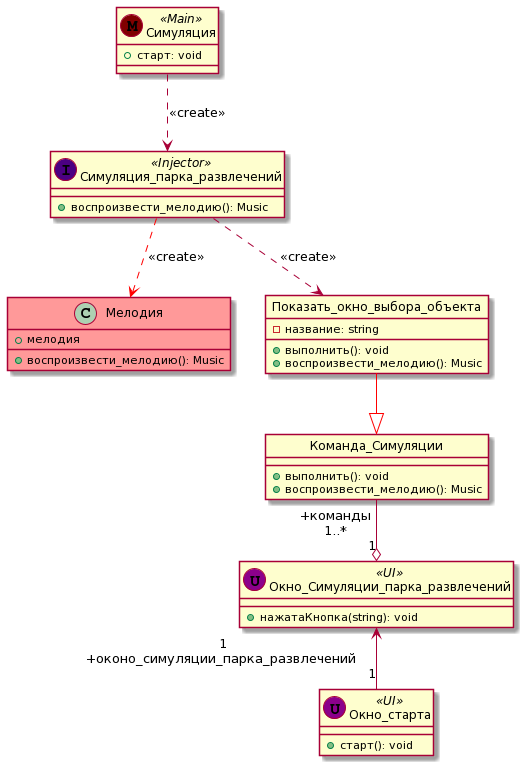

The diagram above was rendered by PlantUML. Its source (embedded in the PNG):
@startuml
Симуляция ..> Симуляция_парка_развлечений: <<create>>
Симуляция_парка_развлечений .[#red].> Мелодия: <<create>>

class Симуляция_парка_развлечений << (I,Indigo) Injector >> {
+ воспроизвести_мелодию(): Music
}

class Показать_окно_выбора_объекта {
    - название: string
    + выполнить(): void
    + воспроизвести_мелодию(): Music
}

class Симуляция << (M,Maroon) Main >> {
+ старт: void
}

class Окно_старта << (U,DarkMagenta) UI>> {
    + старт(): void
}

class Команда_Симуляции {
    + выполнить(): void
    + воспроизвести_мелодию(): Music
}

class Окно_Симуляции_парка_развлечений << (U,DarkMagenta) UI>> {
    + нажатаКнопка(string): void
}

class Мелодия #ff9999 {
    + воспроизвести_мелодию(): Music
    + мелодия
}

hide Показать_окно_выбора_объекта circle
hide Команда_Симуляции circle

Симуляция_парка_развлечений ..> Показать_окно_выбора_объекта: <<create>>
Показать_окно_выбора_объекта -[#red]-|> Команда_Симуляции
Команда_Симуляции " +команды\n 1..*" --o "1" Окно_Симуляции_парка_развлечений
Окно_старта "1" -up->" 1\n+оконо_симуляции_парка_развлечений" Окно_Симуляции_парка_развлечений
@enduml